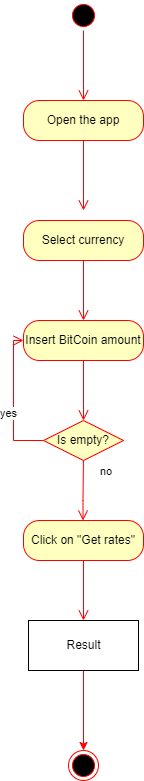

The diagram above was exported from draw.io. Its source (the exported page's mxGraphModel, read from the mxfile embedded in the PNG):
<mxGraphModel dx="1422" dy="882" grid="1" gridSize="10" guides="1" tooltips="1" connect="1" arrows="1" fold="1" page="1" pageScale="1" pageWidth="827" pageHeight="1169" math="0" shadow="0">
  <root>
    <mxCell id="0" />
    <mxCell id="1" parent="0" />
    <mxCell id="0Ks3GN9eDLEvAhHtBvRe-2" value="" style="ellipse;html=1;shape=startState;fillColor=#000000;strokeColor=#ff0000;" parent="1" vertex="1">
      <mxGeometry x="210" y="80" width="30" height="30" as="geometry" />
    </mxCell>
    <mxCell id="0Ks3GN9eDLEvAhHtBvRe-3" value="" style="html=1;verticalAlign=bottom;endArrow=open;endSize=8;strokeColor=#ff0000;rounded=0;" parent="1" source="0Ks3GN9eDLEvAhHtBvRe-2" edge="1">
      <mxGeometry relative="1" as="geometry">
        <mxPoint x="225" y="180" as="targetPoint" />
      </mxGeometry>
    </mxCell>
    <mxCell id="0Ks3GN9eDLEvAhHtBvRe-4" value="Open the app" style="rounded=1;whiteSpace=wrap;html=1;arcSize=40;fontColor=#000000;fillColor=#ffffc0;strokeColor=#ff0000;" parent="1" vertex="1">
      <mxGeometry x="165" y="180" width="120" height="40" as="geometry" />
    </mxCell>
    <mxCell id="0Ks3GN9eDLEvAhHtBvRe-5" value="" style="edgeStyle=orthogonalEdgeStyle;html=1;verticalAlign=bottom;endArrow=open;endSize=8;strokeColor=#ff0000;rounded=0;" parent="1" source="0Ks3GN9eDLEvAhHtBvRe-4" edge="1">
      <mxGeometry relative="1" as="geometry">
        <mxPoint x="225" y="290" as="targetPoint" />
      </mxGeometry>
    </mxCell>
    <mxCell id="0Ks3GN9eDLEvAhHtBvRe-6" value="Select currency" style="rounded=1;whiteSpace=wrap;html=1;arcSize=40;fontColor=#000000;fillColor=#ffffc0;strokeColor=#ff0000;" parent="1" vertex="1">
      <mxGeometry x="165" y="300" width="120" height="40" as="geometry" />
    </mxCell>
    <mxCell id="0Ks3GN9eDLEvAhHtBvRe-7" value="" style="edgeStyle=orthogonalEdgeStyle;html=1;verticalAlign=bottom;endArrow=open;endSize=8;strokeColor=#ff0000;rounded=0;" parent="1" source="0Ks3GN9eDLEvAhHtBvRe-6" edge="1">
      <mxGeometry relative="1" as="geometry">
        <mxPoint x="225" y="400" as="targetPoint" />
      </mxGeometry>
    </mxCell>
    <mxCell id="0Ks3GN9eDLEvAhHtBvRe-8" value="Insert BitCoin amount" style="rounded=1;whiteSpace=wrap;html=1;arcSize=40;fontColor=#000000;fillColor=#ffffc0;strokeColor=#ff0000;" parent="1" vertex="1">
      <mxGeometry x="165" y="400" width="120" height="40" as="geometry" />
    </mxCell>
    <mxCell id="0Ks3GN9eDLEvAhHtBvRe-9" value="" style="edgeStyle=orthogonalEdgeStyle;html=1;verticalAlign=bottom;endArrow=open;endSize=8;strokeColor=#ff0000;rounded=0;" parent="1" source="0Ks3GN9eDLEvAhHtBvRe-8" edge="1">
      <mxGeometry relative="1" as="geometry">
        <mxPoint x="225" y="500" as="targetPoint" />
      </mxGeometry>
    </mxCell>
    <mxCell id="0Ks3GN9eDLEvAhHtBvRe-10" value="Click on &quot;Get rates&quot;" style="rounded=1;whiteSpace=wrap;html=1;arcSize=40;fontColor=#000000;fillColor=#ffffc0;strokeColor=#ff0000;" parent="1" vertex="1">
      <mxGeometry x="165" y="600" width="120" height="40" as="geometry" />
    </mxCell>
    <mxCell id="0Ks3GN9eDLEvAhHtBvRe-11" value="" style="html=1;verticalAlign=bottom;endArrow=open;endSize=8;strokeColor=#ff0000;rounded=0;entryX=0.5;entryY=0;entryDx=0;entryDy=0;" parent="1" source="0Ks3GN9eDLEvAhHtBvRe-10" target="0Ks3GN9eDLEvAhHtBvRe-12" edge="1">
      <mxGeometry relative="1" as="geometry">
        <mxPoint x="225" y="600" as="targetPoint" />
      </mxGeometry>
    </mxCell>
    <mxCell id="0Ks3GN9eDLEvAhHtBvRe-14" style="edgeStyle=none;rounded=0;orthogonalLoop=1;jettySize=auto;html=1;entryX=0.5;entryY=0;entryDx=0;entryDy=0;fillColor=#e51400;strokeColor=#FF0000;" parent="1" source="0Ks3GN9eDLEvAhHtBvRe-12" target="0Ks3GN9eDLEvAhHtBvRe-13" edge="1">
      <mxGeometry relative="1" as="geometry" />
    </mxCell>
    <mxCell id="0Ks3GN9eDLEvAhHtBvRe-12" value="Result" style="html=1;" parent="1" vertex="1">
      <mxGeometry x="170" y="700" width="110" height="50" as="geometry" />
    </mxCell>
    <mxCell id="0Ks3GN9eDLEvAhHtBvRe-13" value="" style="ellipse;html=1;shape=endState;fillColor=#000000;strokeColor=#ff0000;" parent="1" vertex="1">
      <mxGeometry x="210" y="830" width="30" height="30" as="geometry" />
    </mxCell>
    <mxCell id="0Ks3GN9eDLEvAhHtBvRe-16" value="no" style="html=1;align=left;verticalAlign=bottom;endArrow=open;endSize=8;strokeColor=#ff0000;rounded=0;exitX=0.5;exitY=0.85;exitDx=0;exitDy=0;exitPerimeter=0;" parent="1" source="0Ks3GN9eDLEvAhHtBvRe-18" edge="1">
      <mxGeometry x="-0.2171" y="15" relative="1" as="geometry">
        <mxPoint x="224.5" y="600" as="targetPoint" />
        <mxPoint x="224.5" y="550" as="sourcePoint" />
        <Array as="points">
          <mxPoint x="224.5" y="580" />
        </Array>
        <mxPoint as="offset" />
      </mxGeometry>
    </mxCell>
    <mxCell id="0Ks3GN9eDLEvAhHtBvRe-17" value="yes" style="edgeStyle=orthogonalEdgeStyle;html=1;align=left;verticalAlign=top;endArrow=open;endSize=8;strokeColor=#ff0000;rounded=0;entryX=0;entryY=0.5;entryDx=0;entryDy=0;" parent="1" source="0Ks3GN9eDLEvAhHtBvRe-18" target="0Ks3GN9eDLEvAhHtBvRe-8" edge="1">
      <mxGeometry y="15" relative="1" as="geometry">
        <mxPoint x="110" y="560" as="targetPoint" />
        <mxPoint x="110" y="500" as="sourcePoint" />
        <Array as="points">
          <mxPoint x="155" y="520" />
          <mxPoint x="155" y="420" />
        </Array>
        <mxPoint as="offset" />
      </mxGeometry>
    </mxCell>
    <mxCell id="0Ks3GN9eDLEvAhHtBvRe-18" value="Is empty?" style="rhombus;whiteSpace=wrap;html=1;fillColor=#ffffc0;strokeColor=#ff0000;" parent="1" vertex="1">
      <mxGeometry x="185" y="500" width="80" height="40" as="geometry" />
    </mxCell>
  </root>
</mxGraphModel>